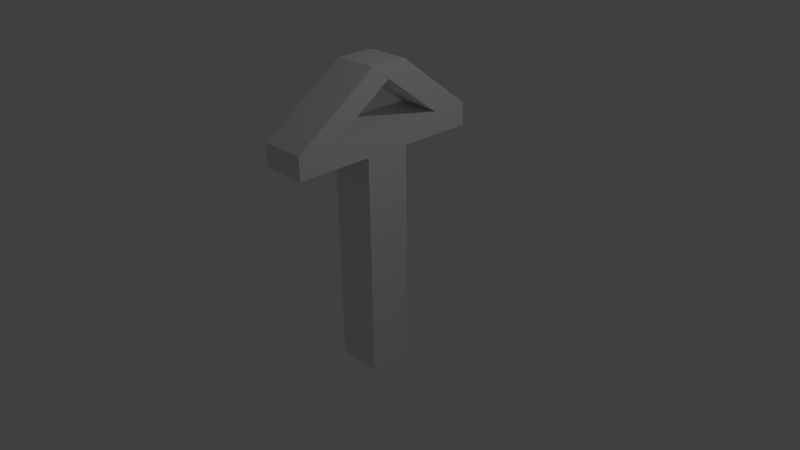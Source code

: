 # Source: arrow.blend  (saved by Blender 2.70.0; exported with 4.5.12 LTS)
import bpy
from mathutils import Matrix  # noqa: F401  (used for matrix-valued properties, if any)

bpy.ops.wm.read_factory_settings(use_empty=True)
scene = bpy.context.scene
scene.name = 'Scene'

# ---- collections
col_collection_1 = bpy.data.collections.new('Collection 1'); scene.collection.children.link(col_collection_1)

# ---- materials (node trees are filled in below, after node groups)
mat_material = bpy.data.materials.new('Material')
mat_material.alpha_threshold = 0.0
mat_material.use_transparent_shadow = False
mat_material.roughness = 0.5
mat_material.line_color = (0.0, 0.0, 0.0, 1.0)

# ---- material node trees

# ---- world
world_world = bpy.data.worlds.new('World'); scene.world = world_world
world_world.color = (0.05088, 0.05088, 0.05088)
world_world.use_sun_shadow = False
world_world.sun_shadow_jitter_overblur = 0.0
world_world.cycles.sampling_method = 'MANUAL'
world_world.cycles.sample_map_resolution = 256

# ---- cameras
cam_camera = bpy.data.cameras.new('Camera')
cam_camera.clip_end = 100.0
cam_camera.lens = 35.0
cam_camera.sensor_width = 32.0
cam_camera.sensor_height = 18.0
cam_camera.ortho_scale = 7.314
cam_camera.dof.focus_distance = 0.0
cam_camera.dof.aperture_fstop = 128.0

# ---- lights
light_lamp = bpy.data.lights.new('Lamp', 'POINT')
light_lamp.transmission_factor = 0.0
light_lamp.cutoff_distance = 30.0
light_lamp.energy = 100.0
light_lamp.shadow_buffer_clip_start = 1.001
light_lamp.shadow_soft_size = 0.1
light_lamp.shadow_maximum_resolution = 0.006
light_lamp.use_absolute_resolution = True
light_lamp.cycles.use_multiple_importance_sampling = False

# ---- meshes
me_cube = bpy.data.meshes.new('Cube')
me_cube.from_pydata([(1.0, 1.0, -1.0), (1.0, -1.0, -1.0), (-1.0, -1.0, -1.0), (-1.0, 1.0, -1.0), (1.0, 1.0, 1.0), (1.0, -1.0, 1.0), (-1.0, -1.0, 1.0), (-1.0, 1.0, 1.0), (1.0, 1.0, 1.2), (1.0, -1.0, 1.2), (-1.0, -1.0, 1.2), (-1.0, 1.0, 1.2), (1.0, -2.667, 1.0), (-1.0, -2.667, 1.0), (1.0, -2.667, 1.2), (-1.0, -2.667, 1.2), (1.0, -4.333, 1.0), (-1.0, -4.333, 1.0), (1.0, -4.333, 1.2), (-1.0, -4.333, 1.2), (1.0, 2.667, 1.0), (-1.0, 2.667, 1.0), (1.0, 2.667, 1.2), (-1.0, 2.667, 1.2), (1.0, 4.333, 1.0), (-1.0, 4.333, 1.0), (1.0, 4.333, 1.2), (-1.0, 4.333, 1.2), (1.006, 1.037, 1.712), (-0.9942, 1.037, 1.712), (1.006, -0.6301, 1.712), (-0.9942, -0.6301, 1.712), (1.016, -0.6178, 1.704), (-0.9837, -0.6178, 1.704), (1.016, 1.049, 1.704), (-0.9837, 1.049, 1.704)], [], [(0, 1, 2, 3), (7, 6, 10, 11), (0, 4, 5, 1), (1, 5, 6, 2), (2, 6, 7, 3), (4, 0, 3, 7), (8, 11, 10, 9), (5, 9, 14, 12), (8, 4, 20, 22), (5, 4, 8, 9), (12, 14, 18, 16), (10, 6, 13, 15), (9, 10, 15, 14), (6, 5, 12, 13), (17, 16, 18, 19), (15, 13, 17, 19), (15, 19, 31, 29), (13, 12, 16, 17), (22, 20, 24, 26), (7, 11, 23, 21), (11, 8, 22, 23), (4, 7, 21, 20), (24, 25, 27, 26), (21, 23, 27, 25), (27, 23, 33, 35), (20, 21, 25, 24), (28, 29, 31, 30), (18, 14, 28, 30), (19, 18, 30, 31), (14, 15, 29, 28), (33, 32, 34, 35), (22, 26, 34, 32), (26, 27, 35, 34), (23, 22, 32, 33)])
me_cube.materials.append(mat_material)
me_cube.use_remesh_preserve_volume = False
me_cube.use_remesh_preserve_attributes = False
me_cube.use_mirror_vertex_groups = False
me_cube.update()

# ---- objects
ob_cube = bpy.data.objects.new('Cube', me_cube)
ob_lamp = bpy.data.objects.new('Lamp', light_lamp)
ob_camera = bpy.data.objects.new('Camera', cam_camera)

# ---- transforms, parenting, visibility, modifiers, constraints
ob_cube.location = (0.0, 0.0, 0.0)
ob_cube.scale = (0.3, 0.3, 1.5)
ob_cube.lock_rotations_4d = False
ob_cube.empty_display_type = 'ARROWS'
ob_cube.lineart.crease_threshold = 0.0
ob_lamp.location = (4.076, 1.005, 5.904)
ob_lamp.rotation_euler = (0.6503, 0.05522, 1.866)
ob_lamp.lock_rotations_4d = False
ob_lamp.empty_display_type = 'ARROWS'
ob_lamp.color = (0.0, 0.0, 0.0, 0.0)
ob_lamp.lineart.crease_threshold = 0.0
ob_camera.location = (7.481, -6.508, 5.344)
ob_camera.rotation_euler = (1.109, 0.01082, 0.8149)
ob_camera.lock_rotations_4d = False
ob_camera.empty_display_type = 'ARROWS'
ob_camera.color = (0.0, 0.0, 0.0, 0.0)
ob_camera.display_type = 'WIRE'
ob_camera.lineart.crease_threshold = 0.0

# ---- collection membership
col_collection_1.objects.link(ob_cube)
col_collection_1.objects.link(ob_lamp)
col_collection_1.objects.link(ob_camera)

# ---- scene / render settings (as saved in the file)
scene.camera = ob_camera
scene.frame_start = 1; scene.frame_end = 250; scene.frame_set(1)
scene.render.engine = 'BLENDER_EEVEE_NEXT'
scene.render.resolution_percentage = 50
scene.render.dither_intensity = 0.0
scene.cycles.use_denoising = False
scene.cycles.samples = 10
scene.cycles.sampling_pattern = 'TABULATED_SOBOL'
scene.cycles.light_sampling_threshold = 0.0
scene.cycles.use_adaptive_sampling = False
scene.cycles.use_light_tree = False
scene.cycles.blur_glossy = 0.0
scene.cycles.volume_bounces = 1
scene.cycles.pixel_filter_type = 'GAUSSIAN'
scene.cycles.sample_clamp_indirect = 0.0
scene.view_settings.view_transform = 'Standard'
bpy.context.view_layer.update()

